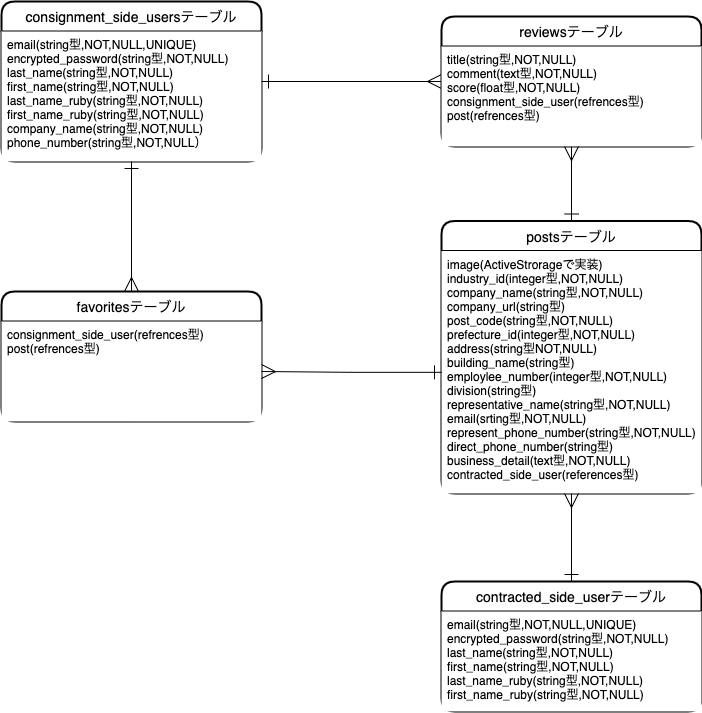

The diagram above was exported from draw.io. Its source (the exported page's mxGraphModel, read from the mxfile embedded in the PNG):
<mxGraphModel dx="1145" dy="1133" grid="1" gridSize="10" guides="1" tooltips="1" connect="1" arrows="1" fold="1" page="1" pageScale="1" pageWidth="827" pageHeight="1169" math="0" shadow="0">
  <root>
    <mxCell id="0" />
    <mxCell id="1" parent="0" />
    <mxCell id="2" value="consignment_side_usersテーブル" style="swimlane;childLayout=stackLayout;horizontal=1;startSize=30;horizontalStack=0;rounded=1;fontSize=14;fontStyle=0;strokeWidth=2;resizeParent=0;resizeLast=1;shadow=0;dashed=0;align=center;labelBackgroundColor=none;fillColor=#FFFFFF;fontColor=#000000;labelBorderColor=none;swimlaneFillColor=none;strokeColor=#000000;" parent="1" vertex="1">
      <mxGeometry x="40" y="20" width="260" height="160" as="geometry" />
    </mxCell>
    <mxCell id="3" value="email(string型,NOT,NULL,UNIQUE)&#10;encrypted_password(string型,NOT,NULL)&#10;last_name(string型,NOT,NULL)&#10;first_name(string型,NOT,NULL)&#10;last_name_ruby(string型,NOT,NULL)&#10;first_name_ruby(string型,NOT,NULL)&#10;company_name(string型,NOT,NULL)&#10;phone_number(string型,NOT,NULL）" style="align=left;strokeColor=none;spacingLeft=4;fontSize=12;verticalAlign=top;resizable=0;rotatable=0;part=1;fillColor=#FFFFFF;fontColor=#000000;" parent="2" vertex="1">
      <mxGeometry y="30" width="260" height="130" as="geometry" />
    </mxCell>
    <mxCell id="4" value="contracted_side_userテーブル" style="swimlane;childLayout=stackLayout;horizontal=1;startSize=30;horizontalStack=0;rounded=1;fontSize=14;fontStyle=0;strokeWidth=2;resizeParent=0;resizeLast=1;shadow=0;dashed=0;align=center;labelBackgroundColor=none;fillColor=#FFFFFF;fontColor=#000000;labelBorderColor=none;swimlaneFillColor=none;strokeColor=#000000;" parent="1" vertex="1">
      <mxGeometry x="480" y="600" width="260" height="130" as="geometry" />
    </mxCell>
    <mxCell id="5" value="email(string型,NOT,NULL,UNIQUE)&#10;encrypted_password(string型,NOT,NULL)&#10;last_name(string型,NOT,NULL)&#10;first_name(string型,NOT,NULL)&#10;last_name_ruby(string型,NOT,NULL)&#10;first_name_ruby(string型,NOT,NULL)" style="align=left;strokeColor=none;spacingLeft=4;fontSize=12;verticalAlign=top;resizable=0;rotatable=0;part=1;fillColor=#FFFFFF;fontColor=#000000;" parent="4" vertex="1">
      <mxGeometry y="30" width="260" height="100" as="geometry" />
    </mxCell>
    <mxCell id="6" value="postsテーブル" style="swimlane;childLayout=stackLayout;horizontal=1;startSize=30;horizontalStack=0;rounded=1;fontSize=14;fontStyle=0;strokeWidth=2;resizeParent=0;resizeLast=1;shadow=0;dashed=0;align=center;labelBackgroundColor=none;fillColor=#FFFFFF;fontColor=#000000;labelBorderColor=none;swimlaneFillColor=none;strokeColor=#000000;" parent="1" vertex="1">
      <mxGeometry x="480" y="239.5" width="260" height="272.5" as="geometry" />
    </mxCell>
    <mxCell id="7" value="image(ActiveStrorageで実装)&#10;industry_id(integer型,NOT,NULL)&#10;company_name(string型,NOT,NULL)&#10;company_url(string型)&#10;post_code(string型,NOT,NULL)&#10;prefecture_id(integer型,NOT,NULL)&#10;address(string型NOT,NULL)&#10;building_name(string型)&#10;employlee_number(integer型,NOT,NULL)&#10;division(string型)&#10;representative_name(string型,NOT,NULL)&#10;email(srting型,NOT,NULL)&#10;represent_phone_number(string型,NOT,NULL)&#10;direct_phone_number(string型)&#10;business_detail(text型,NOT,NULL)&#10;contracted_side_user(references型)" style="align=left;strokeColor=none;spacingLeft=4;fontSize=12;verticalAlign=top;resizable=0;rotatable=0;part=1;fillColor=#FFFFFF;fontColor=#000000;" parent="6" vertex="1">
      <mxGeometry y="30" width="260" height="242.5" as="geometry" />
    </mxCell>
    <mxCell id="8" value="favoritesテーブル" style="swimlane;childLayout=stackLayout;horizontal=1;startSize=30;horizontalStack=0;rounded=1;fontSize=14;fontStyle=0;strokeWidth=2;resizeParent=0;resizeLast=1;shadow=0;dashed=0;align=center;labelBackgroundColor=none;fillColor=#FFFFFF;fontColor=#000000;labelBorderColor=none;swimlaneFillColor=none;strokeColor=#000000;" parent="1" vertex="1">
      <mxGeometry x="40" y="310" width="260" height="130" as="geometry" />
    </mxCell>
    <mxCell id="9" value="consignment_side_user(refrences型)&#10;post(refrences型)" style="align=left;strokeColor=none;spacingLeft=4;fontSize=12;verticalAlign=top;resizable=0;rotatable=0;part=1;fillColor=#FFFFFF;fontColor=#000000;" parent="8" vertex="1">
      <mxGeometry y="30" width="260" height="100" as="geometry" />
    </mxCell>
    <mxCell id="11" style="edgeStyle=orthogonalEdgeStyle;rounded=0;orthogonalLoop=1;jettySize=auto;html=1;exitX=0.5;exitY=1;exitDx=0;exitDy=0;entryX=0.5;entryY=0;entryDx=0;entryDy=0;fontColor=#000000;endArrow=ERmany;endFill=0;startArrow=ERone;startFill=0;strokeWidth=1;endSize=12;startSize=12;strokeColor=#000000;" parent="1" source="3" target="8" edge="1">
      <mxGeometry relative="1" as="geometry" />
    </mxCell>
    <mxCell id="14" style="edgeStyle=orthogonalEdgeStyle;rounded=0;orthogonalLoop=1;jettySize=auto;html=1;startArrow=ERone;startFill=0;startSize=12;endArrow=ERmany;endFill=0;endSize=12;strokeWidth=1;fontColor=#000000;strokeColor=#000000;" parent="1" source="7" edge="1">
      <mxGeometry relative="1" as="geometry">
        <mxPoint x="300" y="390" as="targetPoint" />
      </mxGeometry>
    </mxCell>
    <mxCell id="22" style="edgeStyle=orthogonalEdgeStyle;rounded=0;orthogonalLoop=1;jettySize=auto;html=1;endSize=12;startSize=12;endArrow=ERmany;endFill=0;startArrow=ERone;startFill=0;strokeColor=#000000;" parent="1" target="7" edge="1">
      <mxGeometry relative="1" as="geometry">
        <mxPoint x="610" y="600" as="sourcePoint" />
      </mxGeometry>
    </mxCell>
    <mxCell id="25" style="edgeStyle=orthogonalEdgeStyle;rounded=0;orthogonalLoop=1;jettySize=auto;html=1;startArrow=ERone;startFill=0;startSize=12;endArrow=ERmany;endFill=0;endSize=12;exitX=1;exitY=0.5;exitDx=0;exitDy=0;strokeColor=#000000;" parent="1" source="2" target="23" edge="1">
      <mxGeometry relative="1" as="geometry" />
    </mxCell>
    <mxCell id="23" value="reviewsテーブル" style="swimlane;childLayout=stackLayout;horizontal=1;startSize=30;horizontalStack=0;rounded=1;fontSize=14;fontStyle=0;strokeWidth=2;resizeParent=0;resizeLast=1;shadow=0;dashed=0;align=center;labelBackgroundColor=none;fillColor=#FFFFFF;fontColor=#000000;labelBorderColor=none;swimlaneFillColor=none;strokeColor=#000000;" parent="1" vertex="1">
      <mxGeometry x="480" y="35" width="260" height="130" as="geometry" />
    </mxCell>
    <mxCell id="24" value="title(string型,NOT,NULL)&#10;comment(text型,NOT,NULL)&#10;score(float型,NOT,NULL)&#10;consignment_side_user(refrences型)&#10;post(refrences型)" style="align=left;strokeColor=none;spacingLeft=4;fontSize=12;verticalAlign=top;resizable=0;rotatable=0;part=1;fillColor=#FFFFFF;fontColor=#000000;" parent="23" vertex="1">
      <mxGeometry y="30" width="260" height="100" as="geometry" />
    </mxCell>
    <mxCell id="27" value="" style="align=left;strokeColor=none;spacingLeft=4;fontSize=12;verticalAlign=top;resizable=0;rotatable=0;part=1;fillColor=#FFFFFF;fontColor=#000000;" parent="23" vertex="1">
      <mxGeometry y="130" width="260" as="geometry" />
    </mxCell>
    <mxCell id="26" style="edgeStyle=orthogonalEdgeStyle;rounded=0;orthogonalLoop=1;jettySize=auto;html=1;startArrow=ERone;startFill=0;startSize=12;endArrow=ERmany;endFill=0;endSize=12;exitX=0.5;exitY=0;exitDx=0;exitDy=0;strokeColor=#000000;" parent="1" source="6" target="24" edge="1">
      <mxGeometry relative="1" as="geometry" />
    </mxCell>
  </root>
</mxGraphModel>